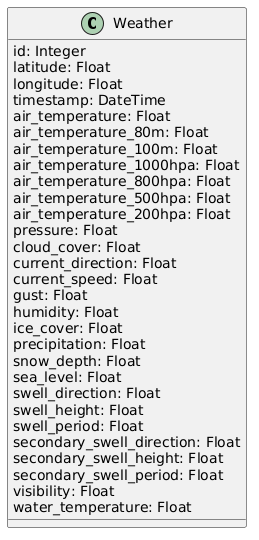

The diagram above was rendered by PlantUML. Its source (embedded in the PNG):
@startuml
class Weather {
    id: Integer
    latitude: Float
    longitude: Float
    timestamp: DateTime
    air_temperature: Float
    air_temperature_80m: Float
    air_temperature_100m: Float
    air_temperature_1000hpa: Float
    air_temperature_800hpa: Float
    air_temperature_500hpa: Float
    air_temperature_200hpa: Float
    pressure: Float
    cloud_cover: Float
    current_direction: Float
    current_speed: Float
    gust: Float
    humidity: Float
    ice_cover: Float
    precipitation: Float
    snow_depth: Float
    sea_level: Float
    swell_direction: Float
    swell_height: Float
    swell_period: Float
    secondary_swell_direction: Float
    secondary_swell_height: Float
    secondary_swell_period: Float
    visibility: Float
    water_temperature: Float
}
@enduml